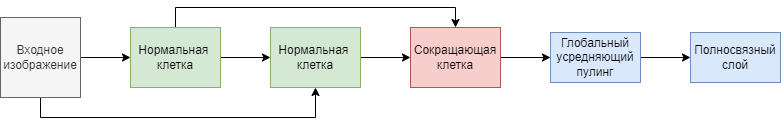

The diagram above was exported from draw.io. Its source (the exported page's mxGraphModel, read from the mxfile embedded in the PNG):
<mxGraphModel dx="1038" dy="649" grid="1" gridSize="10" guides="1" tooltips="1" connect="1" arrows="1" fold="1" page="1" pageScale="1" pageWidth="850" pageHeight="1100" math="0" shadow="0">
  <root>
    <mxCell id="0" />
    <mxCell id="1" parent="0" />
    <mxCell id="GUng1OMPmu7kO40P8fQC-9" style="edgeStyle=orthogonalEdgeStyle;rounded=0;orthogonalLoop=1;jettySize=auto;html=1;exitX=1;exitY=0.5;exitDx=0;exitDy=0;entryX=0;entryY=0.5;entryDx=0;entryDy=0;" edge="1" parent="1" source="GUng1OMPmu7kO40P8fQC-1" target="GUng1OMPmu7kO40P8fQC-2">
      <mxGeometry relative="1" as="geometry" />
    </mxCell>
    <mxCell id="GUng1OMPmu7kO40P8fQC-13" style="edgeStyle=orthogonalEdgeStyle;rounded=0;orthogonalLoop=1;jettySize=auto;html=1;exitX=0.5;exitY=0;exitDx=0;exitDy=0;entryX=0.5;entryY=0;entryDx=0;entryDy=0;" edge="1" parent="1" source="GUng1OMPmu7kO40P8fQC-1" target="GUng1OMPmu7kO40P8fQC-3">
      <mxGeometry relative="1" as="geometry" />
    </mxCell>
    <mxCell id="GUng1OMPmu7kO40P8fQC-1" value="Нормальная &lt;br&gt;клетка" style="rounded=0;whiteSpace=wrap;html=1;fillColor=#d5e8d4;strokeColor=#82b366;" vertex="1" parent="1">
      <mxGeometry x="170" y="290" width="90" height="60" as="geometry" />
    </mxCell>
    <mxCell id="GUng1OMPmu7kO40P8fQC-10" style="edgeStyle=orthogonalEdgeStyle;rounded=0;orthogonalLoop=1;jettySize=auto;html=1;exitX=1;exitY=0.5;exitDx=0;exitDy=0;entryX=0;entryY=0.5;entryDx=0;entryDy=0;" edge="1" parent="1" source="GUng1OMPmu7kO40P8fQC-2" target="GUng1OMPmu7kO40P8fQC-3">
      <mxGeometry relative="1" as="geometry" />
    </mxCell>
    <mxCell id="GUng1OMPmu7kO40P8fQC-2" value="Нормальная &lt;br&gt;клетка" style="rounded=0;whiteSpace=wrap;html=1;fillColor=#d5e8d4;strokeColor=#82b366;" vertex="1" parent="1">
      <mxGeometry x="310" y="290" width="90" height="60" as="geometry" />
    </mxCell>
    <mxCell id="GUng1OMPmu7kO40P8fQC-11" style="edgeStyle=orthogonalEdgeStyle;rounded=0;orthogonalLoop=1;jettySize=auto;html=1;exitX=1;exitY=0.5;exitDx=0;exitDy=0;entryX=0;entryY=0.5;entryDx=0;entryDy=0;" edge="1" parent="1" source="GUng1OMPmu7kO40P8fQC-3" target="GUng1OMPmu7kO40P8fQC-5">
      <mxGeometry relative="1" as="geometry" />
    </mxCell>
    <mxCell id="GUng1OMPmu7kO40P8fQC-3" value="Сокращающая клетка" style="rounded=0;whiteSpace=wrap;html=1;fillColor=#f8cecc;strokeColor=#b85450;" vertex="1" parent="1">
      <mxGeometry x="450" y="290" width="90" height="60" as="geometry" />
    </mxCell>
    <mxCell id="GUng1OMPmu7kO40P8fQC-8" style="edgeStyle=orthogonalEdgeStyle;rounded=0;orthogonalLoop=1;jettySize=auto;html=1;exitX=1;exitY=0.5;exitDx=0;exitDy=0;" edge="1" parent="1" source="GUng1OMPmu7kO40P8fQC-4" target="GUng1OMPmu7kO40P8fQC-1">
      <mxGeometry relative="1" as="geometry" />
    </mxCell>
    <mxCell id="GUng1OMPmu7kO40P8fQC-14" style="edgeStyle=orthogonalEdgeStyle;rounded=0;orthogonalLoop=1;jettySize=auto;html=1;entryX=0.5;entryY=1;entryDx=0;entryDy=0;" edge="1" parent="1" source="GUng1OMPmu7kO40P8fQC-4" target="GUng1OMPmu7kO40P8fQC-2">
      <mxGeometry relative="1" as="geometry">
        <Array as="points">
          <mxPoint x="80" y="380" />
          <mxPoint x="355" y="380" />
        </Array>
      </mxGeometry>
    </mxCell>
    <mxCell id="GUng1OMPmu7kO40P8fQC-4" value="Входное изображение" style="whiteSpace=wrap;html=1;aspect=fixed;fillColor=#f5f5f5;fontColor=#333333;strokeColor=#666666;" vertex="1" parent="1">
      <mxGeometry x="40" y="280" width="80" height="80" as="geometry" />
    </mxCell>
    <mxCell id="GUng1OMPmu7kO40P8fQC-12" style="edgeStyle=orthogonalEdgeStyle;rounded=0;orthogonalLoop=1;jettySize=auto;html=1;exitX=1;exitY=0.5;exitDx=0;exitDy=0;entryX=0;entryY=0.5;entryDx=0;entryDy=0;" edge="1" parent="1" source="GUng1OMPmu7kO40P8fQC-5" target="GUng1OMPmu7kO40P8fQC-6">
      <mxGeometry relative="1" as="geometry" />
    </mxCell>
    <mxCell id="GUng1OMPmu7kO40P8fQC-5" value="Глобальный усредняющий пулинг" style="rounded=0;whiteSpace=wrap;html=1;fillColor=#dae8fc;strokeColor=#6c8ebf;" vertex="1" parent="1">
      <mxGeometry x="590" y="295" width="90" height="50" as="geometry" />
    </mxCell>
    <mxCell id="GUng1OMPmu7kO40P8fQC-6" value="Полносвязный слой" style="rounded=0;whiteSpace=wrap;html=1;fillColor=#dae8fc;strokeColor=#6c8ebf;" vertex="1" parent="1">
      <mxGeometry x="730" y="295" width="90" height="50" as="geometry" />
    </mxCell>
  </root>
</mxGraphModel>